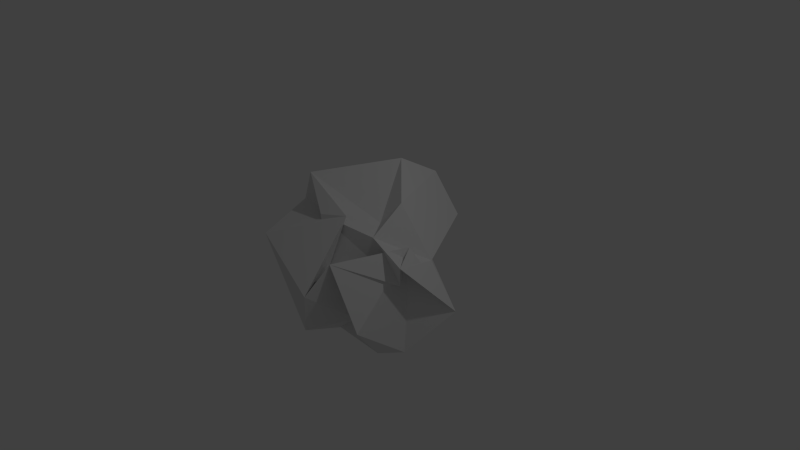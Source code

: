 # Source: Asteroid1.blend  (saved by Blender 2.71.0; exported with 4.5.12 LTS)
import bpy
from mathutils import Matrix  # noqa: F401  (used for matrix-valued properties, if any)

bpy.ops.wm.read_factory_settings(use_empty=True)
scene = bpy.context.scene
scene.name = 'Scene'

# ---- collections
col_collection_1 = bpy.data.collections.new('Collection 1'); scene.collection.children.link(col_collection_1)

# ---- world
world_world = bpy.data.worlds.new('World'); scene.world = world_world
world_world.color = (0.05088, 0.05088, 0.05088)
world_world.use_sun_shadow = False
world_world.sun_shadow_jitter_overblur = 0.0
world_world.cycles.sampling_method = 'MANUAL'
world_world.cycles.sample_map_resolution = 256

# ---- cameras
cam_camera = bpy.data.cameras.new('Camera')
cam_camera.clip_end = 100.0
cam_camera.lens = 35.0
cam_camera.sensor_width = 32.0
cam_camera.sensor_height = 18.0
cam_camera.ortho_scale = 7.314
cam_camera.dof.focus_distance = 0.0
cam_camera.dof.aperture_fstop = 128.0

# ---- lights
light_lamp = bpy.data.lights.new('Lamp', 'POINT')
light_lamp.transmission_factor = 0.0
light_lamp.cutoff_distance = 30.0
light_lamp.energy = 100.0
light_lamp.shadow_buffer_clip_start = 1.001
light_lamp.shadow_soft_size = 0.1
light_lamp.shadow_maximum_resolution = 0.006
light_lamp.use_absolute_resolution = True
light_lamp.cycles.use_multiple_importance_sampling = False

# ---- meshes
me_icosphere = bpy.data.meshes.new('Icosphere')
me_icosphere.from_pydata([(0.3632, 0.2514, -0.7451), (0.836, -1.017, -0.3684), (0.06919, -1.201, -0.5811), (-1.202, 0.4031, -0.5022), (-0.6288, 1.127, -0.6918), (0.3956, 0.3565, -0.09528), (0.005752, -0.7735, 0.02188), (-1.116, -0.2037, 0.4934), (-0.5874, 0.3764, 0.9155), (0.2467, 1.305, 0.2182), (1.019, -0.4903, 0.3819), (0.2609, -0.1021, 0.5738), (-0.4344, -0.2515, -1.203), (0.7895, -0.6648, -0.8207), (0.08798, -0.3949, -0.7666), (0.8923, -0.313, -0.9262), (0.4565, -0.1114, -1.138), (-0.08524, -0.2074, -0.6988), (-1.123, -0.3152, -0.3345), (-0.5014, 0.127, -0.7726), (-0.3706, 0.8756, -0.3908), (-0.0757, 0.9269, -0.8885), (0.8148, -0.1404, 0.4616), (1.247, 0.2233, -0.4067), (0.3355, -1.376, 0.07749), (0.4174, -1.048, 0.4173), (-0.7443, -0.3535, 0.4641), (-0.952, -0.9839, 0.3113), (-0.7578, 0.7163, 0.4718), (-0.5132, 0.08039, -0.1271), (0.5155, 0.3851, 0.2742), (-0.3162, 0.6071, -0.07559), (0.9324, -0.415, 0.08614), (0.07417, -0.4874, 0.7333), (-0.9526, -0.2477, 0.09173), (-0.1083, 1.235, 0.7598), (0.8737, 0.1734, 0.1808), (-0.305, -0.5823, 0.6641), (0.4723, -0.4147, 0.5586), (-0.9226, -0.238, 0.9386), (-0.1236, 0.6213, 1.118), (0.4485, 0.07777, 0.8506)], [], [(0, 13, 12), (1, 13, 15), (0, 12, 17), (0, 17, 19), (0, 19, 16), (1, 15, 22), (2, 14, 24), (3, 18, 26), (4, 20, 28), (5, 21, 30), (1, 22, 25), (2, 24, 27), (3, 26, 29), (4, 28, 31), (5, 30, 23), (6, 32, 37), (7, 33, 39), (8, 34, 40), (9, 35, 41), (10, 36, 38), (12, 14, 2), (12, 13, 14), (13, 1, 14), (15, 16, 5), (15, 13, 16), (13, 0, 16), (17, 18, 3), (17, 12, 18), (12, 2, 18), (19, 20, 4), (19, 17, 20), (17, 3, 20), (16, 21, 5), (16, 19, 21), (19, 4, 21), (22, 23, 10), (22, 15, 23), (15, 5, 23), (24, 25, 6), (24, 14, 25), (14, 1, 25), (26, 27, 7), (26, 18, 27), (18, 2, 27), (28, 29, 8), (28, 20, 29), (20, 3, 29), (30, 31, 9), (30, 21, 31), (21, 4, 31), (25, 32, 6), (25, 22, 32), (22, 10, 32), (27, 33, 7), (27, 24, 33), (24, 6, 33), (29, 34, 8), (29, 26, 34), (26, 7, 34), (31, 35, 9), (31, 28, 35), (28, 8, 35), (23, 36, 10), (23, 30, 36), (30, 9, 36), (37, 38, 11), (37, 32, 38), (32, 10, 38), (39, 37, 11), (39, 33, 37), (33, 6, 37), (40, 39, 11), (40, 34, 39), (34, 7, 39), (41, 40, 11), (41, 35, 40), (35, 8, 40), (38, 41, 11), (38, 36, 41), (36, 9, 41)])
me_icosphere.use_remesh_preserve_volume = False
me_icosphere.use_remesh_preserve_attributes = False
me_icosphere.use_mirror_vertex_groups = False
me_icosphere.update()

# ---- objects
ob_icosphere = bpy.data.objects.new('Icosphere', me_icosphere)
ob_lamp = bpy.data.objects.new('Lamp', light_lamp)
ob_camera = bpy.data.objects.new('Camera', cam_camera)

# ---- transforms, parenting, visibility, modifiers, constraints
ob_icosphere.location = (0.0, 0.0, 0.0)
ob_icosphere.lineart.crease_threshold = 0.0
ob_lamp.location = (4.076, 1.005, 5.904)
ob_lamp.rotation_euler = (0.6503, 0.05522, 1.866)
ob_lamp.lock_rotations_4d = False
ob_lamp.empty_display_type = 'ARROWS'
ob_lamp.color = (0.0, 0.0, 0.0, 0.0)
ob_lamp.lineart.crease_threshold = 0.0
ob_camera.location = (7.481, -6.508, 5.344)
ob_camera.rotation_euler = (1.109, 0.01082, 0.8149)
ob_camera.lock_rotations_4d = False
ob_camera.empty_display_type = 'ARROWS'
ob_camera.color = (0.0, 0.0, 0.0, 0.0)
ob_camera.display_type = 'WIRE'
ob_camera.lineart.crease_threshold = 0.0

# ---- collection membership
col_collection_1.objects.link(ob_icosphere)
col_collection_1.objects.link(ob_lamp)
col_collection_1.objects.link(ob_camera)

# ---- scene / render settings (as saved in the file)
scene.camera = ob_camera
scene.frame_start = 1; scene.frame_end = 250; scene.frame_set(1)
scene.render.engine = 'BLENDER_EEVEE_NEXT'
scene.render.resolution_percentage = 50
scene.render.dither_intensity = 0.0
scene.cycles.use_denoising = False
scene.cycles.samples = 10
scene.cycles.sampling_pattern = 'TABULATED_SOBOL'
scene.cycles.light_sampling_threshold = 0.0
scene.cycles.use_adaptive_sampling = False
scene.cycles.use_light_tree = False
scene.cycles.blur_glossy = 0.0
scene.cycles.volume_bounces = 1
scene.cycles.pixel_filter_type = 'GAUSSIAN'
scene.cycles.sample_clamp_indirect = 0.0
scene.view_settings.view_transform = 'Standard'
bpy.context.view_layer.update()
